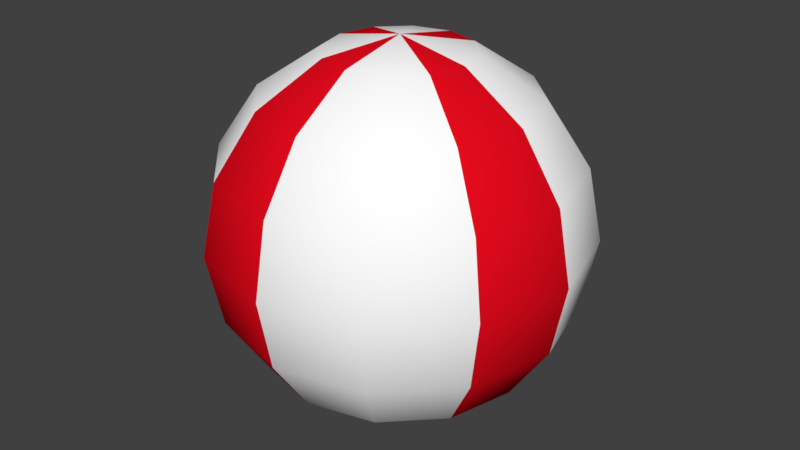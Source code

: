 # Source: BeachBall_Smooth_2.blend  (saved by Blender 2.79.0; exported with 4.5.12 LTS)
import bpy
from mathutils import Matrix  # noqa: F401  (used for matrix-valued properties, if any)

bpy.ops.wm.read_factory_settings(use_empty=True)
scene = bpy.context.scene
scene.name = 'Scene'

# ---- collections
col_collection_1 = bpy.data.collections.new('Collection 1'); scene.collection.children.link(col_collection_1)

# ---- materials (node trees are filled in below, after node groups)
mat_primary = bpy.data.materials.new('Primary')
mat_primary.alpha_threshold = 0.0
mat_primary.use_transparent_shadow = False
mat_primary.diffuse_color = (1.0, 1.0, 1.0, 1.0)
mat_primary.roughness = 0.5
mat_secondary = bpy.data.materials.new('Secondary')
mat_secondary.alpha_threshold = 0.0
mat_secondary.use_transparent_shadow = False
mat_secondary.diffuse_color = (0.8, 0.003525, 0.01244, 1.0)
mat_secondary.roughness = 0.5
mat_secondary.line_color = (0.0, 0.0, 0.0, 1.0)

# ---- material node trees

# ---- world
world_world = bpy.data.worlds.new('World'); scene.world = world_world
world_world.color = (0.05088, 0.05088, 0.05088)
world_world.use_sun_shadow = False
world_world.sun_shadow_jitter_overblur = 0.0
world_world.cycles.sampling_method = 'MANUAL'

# ---- meshes
me_sphere = bpy.data.meshes.new('Sphere')
me_sphere.from_pydata([(1.481e-08, 0.1527, 0.1527), (1.481e-08, 0.1996, -0.08266), (1.481e-08, 0.1527, -0.1527), (1.481e-08, 0.08266, -0.1996), (0.04133, 0.07159, 0.1996), (0.07637, 0.1323, 0.1527), (0.09978, 0.1728, 0.08266), (0.108, 0.1871, -2.235e-08), (0.09978, 0.1728, -0.08266), (0.07637, 0.1323, -0.1527), (0.04133, 0.07159, -0.1996), (-1.343e-08, 1.187e-07, 0.216), (0.07159, 0.04133, 0.1996), (0.1323, 0.07637, 0.1527), (0.1728, 0.09978, 0.08266), (0.1871, 0.108, -2.235e-08), (0.1728, 0.09978, -0.08266), (0.1323, 0.07637, -0.1527), (0.07159, 0.04133, -0.1996), (0.08266, 1.358e-07, 0.1996), (0.1527, 1.326e-07, 0.1527), (0.1996, 1.261e-07, 0.08266), (0.216, 1.326e-07, -2.235e-08), (0.1996, 1.261e-07, -0.08266), (0.1527, 1.326e-07, -0.1527), (0.08266, 1.358e-07, -0.1996), (0.07159, -0.04133, 0.1996), (0.1323, -0.07637, 0.1527), (0.1728, -0.09978, 0.08266), (0.1871, -0.108, -2.235e-08), (0.1728, -0.09978, -0.08266), (0.1323, -0.07637, -0.1527), (0.07159, -0.04133, -0.1996), (0.04133, -0.07159, 0.1996), (0.07637, -0.1323, 0.1527), (0.09978, -0.1728, 0.08266), (0.108, -0.1871, -2.235e-08), (0.09978, -0.1728, -0.08266), (0.07637, -0.1323, -0.1527), (0.04133, -0.07159, -0.1996), (1.46e-08, -0.08266, 0.1996), (4.945e-09, -0.1527, 0.1527), (4.945e-09, -0.1996, 0.08266), (4.945e-09, -0.216, -2.235e-08), (4.945e-09, -0.1996, -0.08266), (4.945e-09, -0.1527, -0.1527), (1.138e-08, -0.08266, -0.1996), (-0.04133, -0.07159, 0.1996), (-0.07637, -0.1323, 0.1527), (-0.09978, -0.1728, 0.08266), (-0.108, -0.1871, -2.235e-08), (-0.09978, -0.1728, -0.08266), (-0.07637, -0.1323, -0.1527), (-0.04133, -0.07159, -0.1996), (-0.07159, -0.04133, 0.1996), (-0.1323, -0.07637, 0.1527), (-0.1728, -0.09978, 0.08266), (-0.1871, -0.108, -2.235e-08), (-0.1728, -0.09978, -0.08266), (-0.1323, -0.07637, -0.1527), (-0.07159, -0.04133, -0.1996), (-0.08266, 1.39e-07, 0.1996), (-0.1527, 1.519e-07, 0.1527), (-0.1996, 1.454e-07, 0.08266), (-0.216, 1.519e-07, -2.235e-08), (-0.1996, 1.454e-07, -0.08266), (-0.1527, 1.519e-07, -0.1527), (-0.08266, 1.39e-07, -0.1996), (-0.07159, 0.04133, 0.1996), (-0.1323, 0.07637, 0.1527), (-0.1728, 0.09978, 0.08266), (-0.1871, 0.108, -2.235e-08), (-0.1728, 0.09978, -0.08266), (-0.1323, 0.07637, -0.1527), (-0.07159, 0.04133, -0.1996), (1.481e-08, 1.351e-07, -0.216), (-0.04133, 0.07159, 0.1996), (-0.07637, 0.1323, 0.1527), (-0.09978, 0.1728, 0.08266), (-0.108, 0.1871, -2.235e-08), (-0.09978, 0.1728, -0.08266), (-0.07637, 0.1323, -0.1527), (-0.04133, 0.07159, -0.1996), (1.782e-08, 0.08266, 0.1996), (2.426e-08, 0.1996, 0.08266), (3.069e-08, 0.216, -2.235e-08)], [], [(1, 85, 7, 8), (84, 0, 5, 6), (83, 11, 4), (75, 3, 10), (2, 1, 8, 9), (85, 84, 6, 7), (0, 83, 4, 5), (3, 2, 9, 10), (75, 10, 18), (9, 8, 16, 17), (7, 6, 14, 15), (5, 4, 12, 13), (10, 9, 17, 18), (8, 7, 15, 16), (6, 5, 13, 14), (4, 11, 12), (13, 12, 19, 20), (18, 17, 24, 25), (16, 15, 22, 23), (14, 13, 20, 21), (12, 11, 19), (75, 18, 25), (17, 16, 23, 24), (15, 14, 21, 22), (25, 24, 31, 32), (23, 22, 29, 30), (21, 20, 27, 28), (19, 11, 26), (75, 25, 32), (24, 23, 30, 31), (22, 21, 28, 29), (20, 19, 26, 27), (26, 11, 33), (75, 32, 39), (31, 30, 37, 38), (29, 28, 35, 36), (27, 26, 33, 34), (32, 31, 38, 39), (30, 29, 36, 37), (28, 27, 34, 35), (38, 37, 44, 45), (36, 35, 42, 43), (34, 33, 40, 41), (39, 38, 45, 46), (37, 36, 43, 44), (35, 34, 41, 42), (33, 11, 40), (75, 39, 46), (46, 45, 52, 53), (44, 43, 50, 51), (42, 41, 48, 49), (40, 11, 47), (75, 46, 53), (45, 44, 51, 52), (43, 42, 49, 50), (41, 40, 47, 48), (51, 50, 57, 58), (49, 48, 55, 56), (47, 11, 54), (75, 53, 60), (52, 51, 58, 59), (50, 49, 56, 57), (48, 47, 54, 55), (53, 52, 59, 60), (75, 60, 67), (59, 58, 65, 66), (57, 56, 63, 64), (55, 54, 61, 62), (60, 59, 66, 67), (58, 57, 64, 65), (56, 55, 62, 63), (54, 11, 61), (64, 63, 70, 71), (62, 61, 68, 69), (67, 66, 73, 74), (65, 64, 71, 72), (63, 62, 69, 70), (61, 11, 68), (75, 67, 74), (66, 65, 72, 73), (74, 73, 81, 82), (72, 71, 79, 80), (70, 69, 77, 78), (68, 11, 76), (75, 74, 82), (73, 72, 80, 81), (71, 70, 78, 79), (69, 68, 76, 77), (78, 77, 0, 84), (76, 11, 83), (75, 82, 3), (81, 80, 1, 2), (79, 78, 84, 85), (77, 76, 83, 0), (82, 81, 2, 3), (80, 79, 85, 1)])
me_sphere.polygons.foreach_set('use_smooth', [True] * 96)
me_sphere.polygons.foreach_set('material_index', [1, 1, 1, 1, 1, 1, 1, 1, 0, 0, 0, 0, 0, 0, 0, 0, 0, 0, 0, 0, 0, 0, 0, 0, 1, 1, 1, 1, 1, 1, 1, 1, 0, 0, 0, 0, 0, 0, 0, 0, 0, 0, 0, 0, 0, 0, 0, 0, 1, 1, 1, 1, 1, 1, 1, 1, 0, 0, 0, 0, 0, 0, 0, 0, 0, 0, 0, 0, 0, 0, 0, 0, 1, 1, 1, 1, 1, 1, 1, 1, 0, 0, 0, 0, 0, 0, 0, 0, 0, 0, 0, 0, 0, 0, 0, 0])
me_sphere.materials.append(mat_primary)
me_sphere.materials.append(mat_secondary)
me_sphere.use_remesh_preserve_volume = False
me_sphere.use_remesh_preserve_attributes = False
me_sphere.use_mirror_vertex_groups = False
me_sphere.update()

# ---- objects
ob_ball = bpy.data.objects.new('Ball', me_sphere)

# ---- transforms, parenting, visibility, modifiers, constraints
ob_ball.location = (0.0, 0.0, 0.0)
ob_ball.lineart.crease_threshold = 0.0

# ---- collection membership
col_collection_1.objects.link(ob_ball)

# ---- scene / render settings (as saved in the file)
scene.frame_start = 1; scene.frame_end = 250; scene.frame_set(1)
scene.render.engine = 'BLENDER_EEVEE_NEXT'
scene.render.resolution_percentage = 50
scene.render.dither_intensity = 0.0
scene.cycles.use_denoising = False
scene.cycles.samples = 128
scene.cycles.sampling_pattern = 'TABULATED_SOBOL'
scene.cycles.use_adaptive_sampling = False
scene.cycles.use_light_tree = False
scene.cycles.blur_glossy = 0.0
scene.cycles.sample_clamp_indirect = 0.0
scene.view_settings.view_transform = 'Standard'
bpy.context.view_layer.update()

# ---- added for rendering (the .blend has no active camera and no usable light): camera, sun
cam_auto = bpy.data.cameras.new('AutoCamera')
cam_auto.lens = 50.0
cam_auto.sensor_width = 36.0
cam_auto.clip_end = 1000.0
ob_auto_camera = bpy.data.objects.new('AutoCamera', cam_auto)
scene.collection.objects.link(ob_auto_camera)
ob_auto_camera.location = (0.692296, -0.830755, 0.553836)
ob_auto_camera.rotation_euler = (1.09748, -7.21219e-08, 0.694738)
scene.camera = ob_auto_camera
light_auto_sun = bpy.data.lights.new('AutoSun', 'SUN')
light_auto_sun.energy = 3.0
light_auto_sun.angle = 0.0523599
ob_auto_sun = bpy.data.objects.new('AutoSun', light_auto_sun)
scene.collection.objects.link(ob_auto_sun)
ob_auto_sun.rotation_euler = (0.872665, 0.174533, 0.523599)
bpy.context.view_layer.update()
